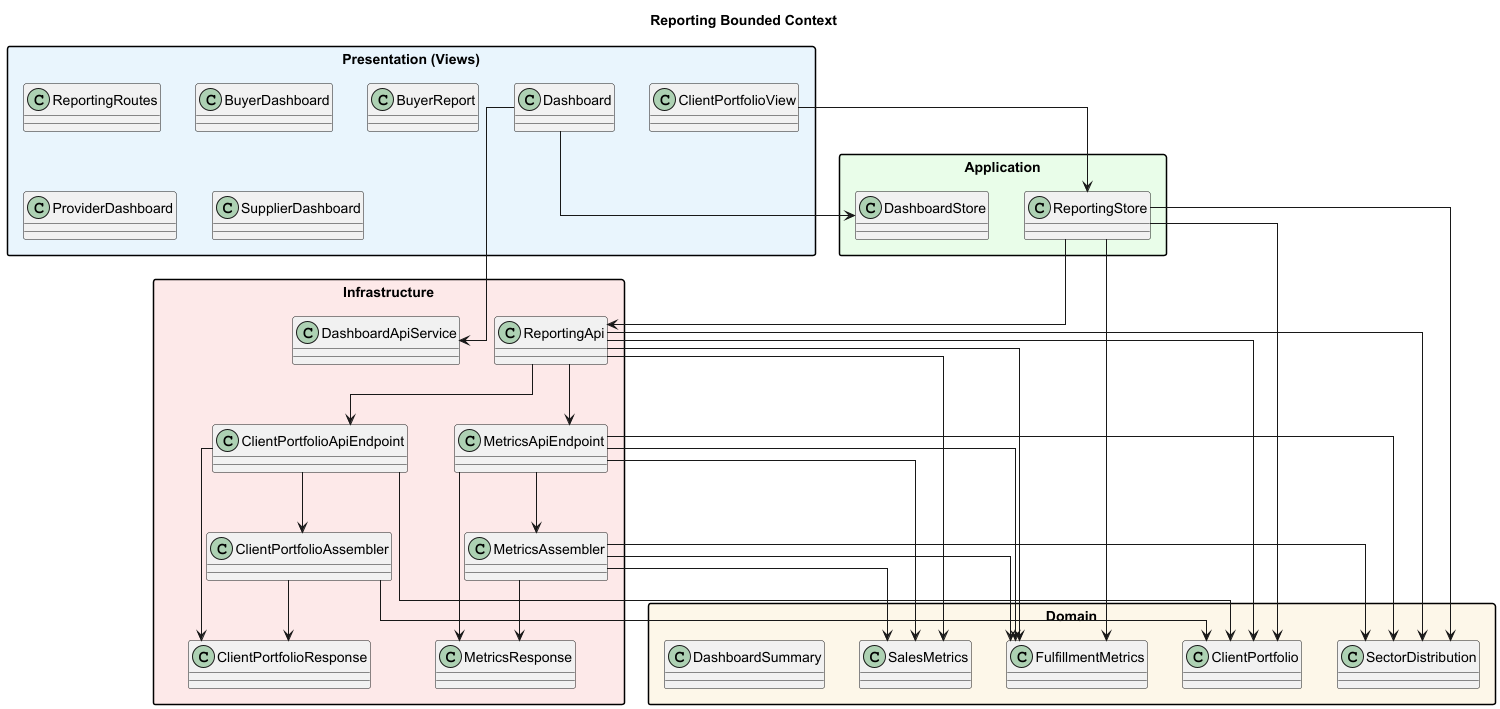

The diagram above was rendered by PlantUML. Its source (embedded in the PNG):
@startuml reporting
title Reporting Bounded Context

skinparam packageStyle rectangle
skinparam shadowing false
skinparam linetype ortho

package "Presentation (Views)" as reporting_presentation #E8F4FD {
  class ReportingRoutes
  class BuyerDashboard
  class BuyerReport
  class ClientPortfolioView
  class Dashboard
  class ProviderDashboard
  class SupplierDashboard
}

package "Application" as reporting_application #E8FDE8 {
  class ReportingStore
  class DashboardStore
}

package "Domain" as reporting_domain #FDF6E8 {
  class ClientPortfolio
  class SalesMetrics
  class FulfillmentMetrics
  class SectorDistribution
  class DashboardSummary
}

package "Infrastructure" as reporting_infrastructure #FDE8E8 {
  class ReportingApi
  class ClientPortfolioApiEndpoint
  class ClientPortfolioAssembler
  class ClientPortfolioResponse
  class MetricsApiEndpoint
  class MetricsAssembler
  class MetricsResponse
  class DashboardApiService
}

' --- Presentation -> Application / Infrastructure ---
ClientPortfolioView --> ReportingStore
Dashboard --> DashboardStore
Dashboard --> DashboardApiService

' --- Application -> Infrastructure / Domain ---
ReportingStore --> ReportingApi
ReportingStore --> ClientPortfolio
ReportingStore --> FulfillmentMetrics
ReportingStore --> SectorDistribution

' --- Infrastructure -> Domain ---
ReportingApi --> ClientPortfolioApiEndpoint
ReportingApi --> MetricsApiEndpoint
ReportingApi --> ClientPortfolio
ReportingApi --> SalesMetrics
ReportingApi --> FulfillmentMetrics
ReportingApi --> SectorDistribution
ClientPortfolioApiEndpoint --> ClientPortfolio
ClientPortfolioApiEndpoint --> ClientPortfolioResponse
ClientPortfolioApiEndpoint --> ClientPortfolioAssembler
ClientPortfolioAssembler --> ClientPortfolio
ClientPortfolioAssembler --> ClientPortfolioResponse
MetricsApiEndpoint --> SalesMetrics
MetricsApiEndpoint --> FulfillmentMetrics
MetricsApiEndpoint --> SectorDistribution
MetricsApiEndpoint --> MetricsAssembler
MetricsApiEndpoint --> MetricsResponse
MetricsAssembler --> SalesMetrics
MetricsAssembler --> FulfillmentMetrics
MetricsAssembler --> SectorDistribution
MetricsAssembler --> MetricsResponse

@enduml